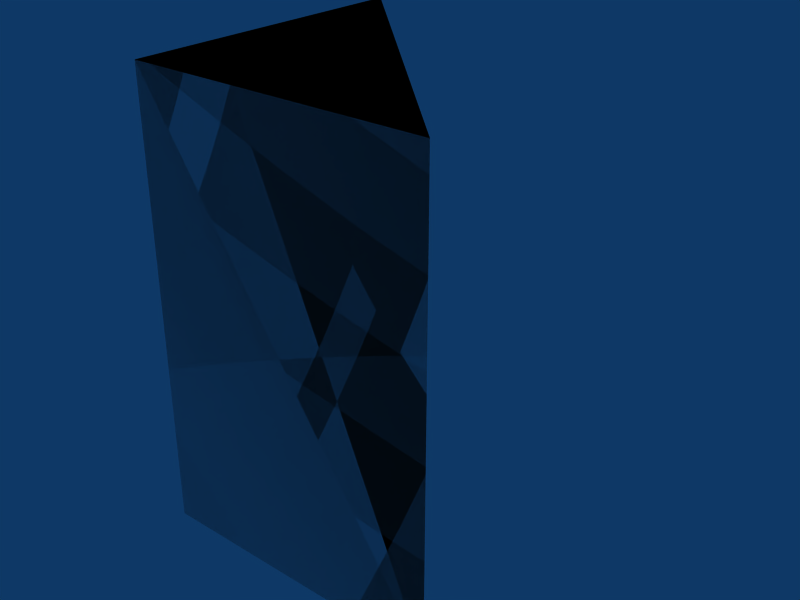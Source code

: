 # Source: tri-2x2x3.blend  (saved by Blender 2.49.2; exported with 4.5.12 LTS)
import bpy
from mathutils import Matrix  # noqa: F401  (used for matrix-valued properties, if any)

bpy.ops.wm.read_factory_settings(use_empty=True)
scene = bpy.context.scene
scene.name = 'Scene'

# ---- collections
col_collection_1 = bpy.data.collections.new('Collection 1'); scene.collection.children.link(col_collection_1)

# ---- materials (node trees are filled in below, after node groups)
mat_concrete = bpy.data.materials.new('Concrete')

# ---- material node trees

# ---- world
world_world = bpy.data.worlds.new('World'); scene.world = world_world
world_world.color = (0.05656, 0.2208, 0.4)
world_world.use_sun_shadow = False
world_world.sun_shadow_jitter_overblur = 0.0
world_world.cycles.sampling_method = 'MANUAL'
world_world.cycles.sample_map_resolution = 256

# ---- meshes
me_cube_002 = bpy.data.meshes.new('Cube.002')
me_cube_002.from_pydata([(-5.96e-08, 8.941e-08, 0.0), (1.788e-07, 2.0, 0.0), (-1.788e-07, 1.788e-07, 3.0), (2.98e-08, 2.0, 3.0), (2.98e-08, 2.0, 3.0), (-1.788e-07, 1.788e-07, 3.0), (2.0, -2.98e-07, 3.0), (1.788e-07, 2.0, 0.0), (-5.96e-08, 8.941e-08, 0.0), (2.0, 0.0, 0.0), (2.98e-08, 2.0, 3.0), (-1.788e-07, 1.788e-07, 3.0), (2.0, -2.98e-07, 3.0), (2.0, -2.384e-07, 3.0), (1.788e-07, 2.0, 0.0), (-5.96e-08, 8.941e-08, 0.0), (2.0, 0.0, 0.0), (2.0, 0.0, 0.0)], [], [(0, 2, 3, 1), (13, 17, 14, 10), (16, 12, 11, 15), (4, 5, 6), (9, 8, 7)])
_uv = me_cube_002.uv_layers.new(name='UVTex')
_uv.uv.foreach_set('vector', [2.0, 0.0, 2.0, 3.0, 0.0, 3.0, 0.0, 0.0, 15.0, 21.0, 15.0, 18.0, 17.83, 18.0, 17.83, 21.0, 13.0, 13.0, 13.0, 16.0, 11.0, 16.0, 11.0, 13.0, 7.0, 11.0, 7.0, 9.0, 9.0, 9.0, 3.0, 5.0, 5.0, 5.0, 5.0, 7.0])
me_cube_002.materials.append(mat_concrete)
me_cube_002.use_remesh_preserve_volume = False
me_cube_002.use_remesh_preserve_attributes = False
me_cube_002.use_mirror_vertex_groups = False
me_cube_002.update()
me_cube_001 = bpy.data.meshes.new('Cube.001')
me_cube_001.from_pydata([(2.0, 0.0, 0.0), (-1.192e-07, 1.788e-07, 0.0), (3.576e-07, 2.0, 0.0), (2.0, -5.96e-07, 3.0), (-3.576e-07, 3.576e-07, 3.0), (5.96e-08, 2.0, 3.0)], [], [(0, 1, 2), (3, 5, 4), (0, 3, 4, 1), (1, 4, 5, 2), (3, 0, 2, 5)])
me_cube_001.use_remesh_preserve_volume = False
me_cube_001.use_remesh_preserve_attributes = False
me_cube_001.use_mirror_vertex_groups = False
me_cube_001.update()

# ---- objects
ob_cube_002 = bpy.data.objects.new('Cube.002', me_cube_002)
ob_cube_001 = bpy.data.objects.new('Cube.001', me_cube_001)

# ---- transforms, parenting, visibility, modifiers, constraints
ob_cube_002.location = (0.0, 0.0, 0.0)
ob_cube_002.lock_rotations_4d = False
ob_cube_002.empty_display_type = 'ARROWS'
ob_cube_002.lineart.crease_threshold = 0.0
ob_cube_001.location = (0.0, 0.0, 0.0)
ob_cube_001.lock_rotations_4d = False
ob_cube_001.empty_display_type = 'ARROWS'
ob_cube_001.display_type = 'WIRE'
ob_cube_001.lineart.crease_threshold = 0.0

# ---- collection membership
col_collection_1.objects.link(ob_cube_002)
col_collection_1.objects.link(ob_cube_001)

# ---- scene / render settings (as saved in the file)
scene.frame_start = 1; scene.frame_end = 30; scene.frame_set(1)
scene.render.engine = 'BLENDER_EEVEE_NEXT'
scene.render.image_settings.file_format = 'JPEG'
scene.render.image_settings.color_mode = 'RGB'
scene.render.image_settings.compression = 90
scene.render.resolution_x = 800
scene.render.resolution_y = 600
scene.render.pixel_aspect_x = 100.0
scene.render.pixel_aspect_y = 100.0
scene.render.fps = 25
scene.render.dither_intensity = 0.0
scene.render.use_compositing = False
scene.render.use_sequencer = False
scene.render.bake_margin = 2
scene.render.bake_bias = 0.0
scene.render.use_stamp_time = False
scene.render.use_stamp_date = False
scene.render.use_stamp_frame = False
scene.render.use_stamp_camera = False
scene.render.use_stamp_scene = False
scene.render.use_stamp_filename = False
scene.render.use_stamp_render_time = False
scene.render.stamp_font_size = 0
scene.cycles.use_denoising = False
scene.cycles.samples = 10
scene.cycles.sampling_pattern = 'TABULATED_SOBOL'
scene.cycles.light_sampling_threshold = 0.0
scene.cycles.use_adaptive_sampling = False
scene.cycles.use_light_tree = False
scene.cycles.blur_glossy = 0.0
scene.cycles.volume_bounces = 1
scene.cycles.pixel_filter_type = 'GAUSSIAN'
scene.cycles.sample_clamp_indirect = 0.0
scene.view_settings.view_transform = 'Raw'
bpy.context.view_layer.update()

# ---- added for rendering (the .blend has no active camera): camera
cam_auto = bpy.data.cameras.new('AutoCamera')
cam_auto.lens = 50.0
cam_auto.sensor_width = 36.0
cam_auto.clip_end = 1000.0
ob_auto_camera = bpy.data.objects.new('AutoCamera', cam_auto)
scene.collection.objects.link(ob_auto_camera)
ob_auto_camera.location = (4.8148, -3.57776, 4.55184)
ob_auto_camera.rotation_euler = (1.09748, -7.21219e-08, 0.694738)
scene.camera = ob_auto_camera
bpy.context.view_layer.update()
